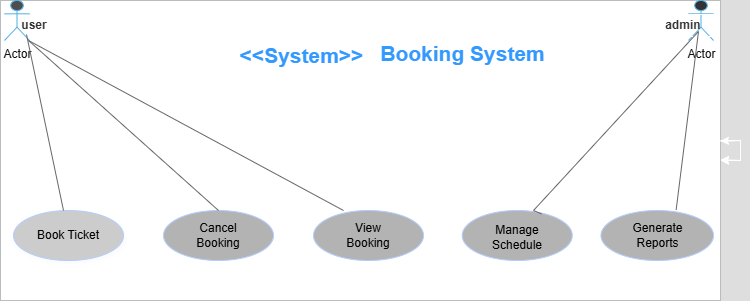

The diagram above was exported from draw.io. Its source (the exported page's mxGraphModel, read from the mxfile embedded in the PNG):
<mxGraphModel dx="786" dy="417" grid="0" gridSize="10" guides="1" tooltips="1" connect="1" arrows="1" fold="1" page="0" pageScale="1" pageWidth="850" pageHeight="1100" math="0" shadow="0">
  <root>
    <mxCell id="0" />
    <mxCell id="1" parent="0" />
    <mxCell id="d20R9WpSvH_M0veIK-QO-3" style="edgeStyle=orthogonalEdgeStyle;rounded=0;orthogonalLoop=1;jettySize=auto;html=1;exitX=0.5;exitY=1;exitDx=0;exitDy=0;" edge="1" parent="1">
      <mxGeometry relative="1" as="geometry">
        <mxPoint x="410" y="300" as="targetPoint" />
        <mxPoint x="395" y="220" as="sourcePoint" />
      </mxGeometry>
    </mxCell>
    <mxCell id="d20R9WpSvH_M0veIK-QO-2" value="&lt;&lt;System&gt;&gt; Booking System" style="rounded=0;whiteSpace=wrap;html=1;fillColor=light-dark(#EEEEEE,#FFFFFF);strokeColor=#36393d;labelBackgroundColor=light-dark(#FFFFFF,#FFFFFF);" vertex="1" parent="1">
      <mxGeometry x="37" y="20" width="720" height="300" as="geometry" />
    </mxCell>
    <mxCell id="d20R9WpSvH_M0veIK-QO-8" value="Actor" style="shape=umlActor;verticalLabelPosition=bottom;verticalAlign=top;html=1;fillColor=light-dark(#1BA1E2,#4D4D4D);fontColor=#ffffff;strokeColor=#006EAF;" vertex="1" parent="1">
      <mxGeometry x="41" y="20" width="25" height="40" as="geometry" />
    </mxCell>
    <mxCell id="d20R9WpSvH_M0veIK-QO-63" style="edgeStyle=orthogonalEdgeStyle;rounded=0;orthogonalLoop=1;jettySize=auto;html=1;" edge="1" parent="1" source="d20R9WpSvH_M0veIK-QO-2" target="d20R9WpSvH_M0veIK-QO-2">
      <mxGeometry relative="1" as="geometry" />
    </mxCell>
    <mxCell id="d20R9WpSvH_M0veIK-QO-11" value="Actor" style="shape=umlActor;verticalLabelPosition=bottom;verticalAlign=top;html=1;outlineConnect=0;fillColor=light-dark(#1BA1E2,#333333);fontColor=#ffffff;strokeColor=#006EAF;" vertex="1" parent="1">
      <mxGeometry x="725" y="20" width="25" height="40" as="geometry" />
    </mxCell>
    <mxCell id="d20R9WpSvH_M0veIK-QO-17" value="&lt;font style=&quot;color: light-dark(rgb(0, 0, 0), rgb(51, 51, 51));&quot;&gt;&lt;b style=&quot;&quot;&gt;admin&lt;/b&gt;&lt;/font&gt;" style="text;strokeColor=light-dark(transparent,#FFFFFF);align=center;fillColor=none;html=1;verticalAlign=middle;whiteSpace=wrap;rounded=0;" vertex="1" parent="1">
      <mxGeometry x="690" y="34" width="60" height="22" as="geometry" />
    </mxCell>
    <mxCell id="d20R9WpSvH_M0veIK-QO-19" value="" style="ellipse;whiteSpace=wrap;html=1;shadow=1;fillColor=light-dark(#0050EF,#CCCCCC);fontColor=#ffffff;strokeColor=#001DBC;" vertex="1" parent="1">
      <mxGeometry x="50" y="230" width="110" height="50" as="geometry" />
    </mxCell>
    <mxCell id="d20R9WpSvH_M0veIK-QO-22" value="" style="ellipse;whiteSpace=wrap;html=1;fillColor=light-dark(#0050EF,#B3B3B3);fontColor=#ffffff;strokeColor=#001DBC;" vertex="1" parent="1">
      <mxGeometry x="498.75" y="230" width="110" height="50" as="geometry" />
    </mxCell>
    <mxCell id="d20R9WpSvH_M0veIK-QO-23" value="" style="ellipse;whiteSpace=wrap;html=1;fillColor=light-dark(#0050EF,#B3B3B3);fontColor=#ffffff;strokeColor=#001DBC;" vertex="1" parent="1">
      <mxGeometry x="637.5" y="230" width="112.5" height="50" as="geometry" />
    </mxCell>
    <mxCell id="d20R9WpSvH_M0veIK-QO-24" value="" style="ellipse;whiteSpace=wrap;html=1;fillColor=light-dark(#0050EF,#B3B3B3);fontColor=#ffffff;strokeColor=#001DBC;" vertex="1" parent="1">
      <mxGeometry x="200" y="230" width="110" height="50" as="geometry" />
    </mxCell>
    <mxCell id="d20R9WpSvH_M0veIK-QO-66" value="" style="edgeStyle=orthogonalEdgeStyle;rounded=0;orthogonalLoop=1;jettySize=auto;html=1;" edge="1" parent="1" source="d20R9WpSvH_M0veIK-QO-25" target="d20R9WpSvH_M0veIK-QO-41">
      <mxGeometry relative="1" as="geometry" />
    </mxCell>
    <mxCell id="d20R9WpSvH_M0veIK-QO-25" value="" style="ellipse;whiteSpace=wrap;html=1;fillColor=light-dark(#0050EF,#B3B3B3);fontColor=#ffffff;strokeColor=#001DBC;" vertex="1" parent="1">
      <mxGeometry x="350" y="230" width="110" height="50" as="geometry" />
    </mxCell>
    <mxCell id="d20R9WpSvH_M0veIK-QO-26" value="&lt;font style=&quot;color: light-dark(rgb(0, 0, 0), rgb(0, 0, 0));&quot;&gt;Book Ticket&lt;/font&gt;" style="text;strokeColor=none;align=center;fillColor=none;html=1;verticalAlign=middle;whiteSpace=wrap;rounded=0;" vertex="1" parent="1">
      <mxGeometry x="70" y="250" width="70" height="10" as="geometry" />
    </mxCell>
    <mxCell id="d20R9WpSvH_M0veIK-QO-27" value="&lt;font style=&quot;color: light-dark(rgb(0, 0, 0), rgb(0, 0, 0));&quot;&gt;Cancel Booking&lt;/font&gt;" style="text;strokeColor=none;align=center;fillColor=none;html=1;verticalAlign=middle;whiteSpace=wrap;rounded=0;" vertex="1" parent="1">
      <mxGeometry x="225" y="240" width="60" height="30" as="geometry" />
    </mxCell>
    <mxCell id="d20R9WpSvH_M0veIK-QO-28" value="&lt;font style=&quot;color: light-dark(rgb(0, 0, 0), rgb(0, 0, 0));&quot;&gt;View Booking&lt;/font&gt;" style="text;strokeColor=none;align=center;fillColor=none;html=1;verticalAlign=middle;whiteSpace=wrap;rounded=0;" vertex="1" parent="1">
      <mxGeometry x="375" y="245" width="60" height="20" as="geometry" />
    </mxCell>
    <mxCell id="d20R9WpSvH_M0veIK-QO-29" value="&lt;font style=&quot;color: light-dark(rgb(0, 0, 0), rgb(0, 0, 0));&quot;&gt;Manage Schedule&lt;/font&gt;" style="text;align=center;html=1;verticalAlign=middle;whiteSpace=wrap;rounded=0;" vertex="1" parent="1">
      <mxGeometry x="523.75" y="242" width="60" height="30" as="geometry" />
    </mxCell>
    <mxCell id="d20R9WpSvH_M0veIK-QO-30" value="&lt;font style=&quot;color: light-dark(rgb(0, 0, 0), rgb(0, 0, 0));&quot;&gt;Generate Reports&lt;/font&gt;" style="text;strokeColor=none;align=center;fillColor=none;html=1;verticalAlign=middle;whiteSpace=wrap;rounded=0;" vertex="1" parent="1">
      <mxGeometry x="662.5" y="245" width="62.5" height="20" as="geometry" />
    </mxCell>
    <mxCell id="d20R9WpSvH_M0veIK-QO-34" value="" style="endArrow=classic;html=1;rounded=0;" edge="1" parent="1" source="d20R9WpSvH_M0veIK-QO-2" target="d20R9WpSvH_M0veIK-QO-2">
      <mxGeometry width="50" height="50" relative="1" as="geometry">
        <mxPoint x="380" y="260" as="sourcePoint" />
        <mxPoint x="430" y="210" as="targetPoint" />
      </mxGeometry>
    </mxCell>
    <mxCell id="d20R9WpSvH_M0veIK-QO-36" value="" style="endArrow=classic;startArrow=classic;html=1;rounded=0;" edge="1" parent="1" source="d20R9WpSvH_M0veIK-QO-2" target="d20R9WpSvH_M0veIK-QO-2">
      <mxGeometry width="50" height="50" relative="1" as="geometry">
        <mxPoint x="380" y="260" as="sourcePoint" />
        <mxPoint x="430" y="210" as="targetPoint" />
      </mxGeometry>
    </mxCell>
    <mxCell id="d20R9WpSvH_M0veIK-QO-41" value="&lt;div style=&quot;line-height: 140%;&quot;&gt;&lt;b&gt;&lt;font style=&quot;color: light-dark(rgb(0, 0, 0), rgb(51, 153, 255));&quot;&gt;&lt;font style=&quot;font-size: 21px;&quot;&gt;Booking &lt;/font&gt;&lt;font style=&quot;font-size: 21px;&quot;&gt;System&lt;/font&gt;&lt;/font&gt;&lt;/b&gt;&lt;/div&gt;" style="text;strokeColor=light-dark(transparent,#FFFFFF);align=center;fillColor=none;html=1;verticalAlign=middle;whiteSpace=wrap;rounded=0;" vertex="1" parent="1">
      <mxGeometry x="406" y="37" width="187" height="75" as="geometry" />
    </mxCell>
    <mxCell id="d20R9WpSvH_M0veIK-QO-48" value="" style="endArrow=none;html=1;rounded=0;exitX=0.668;exitY=-0.013;exitDx=0;exitDy=0;exitPerimeter=0;entryX=0.72;entryY=0.067;entryDx=0;entryDy=0;entryPerimeter=0;strokeColor=light-dark(#000000,#666666);" edge="1" parent="1" source="d20R9WpSvH_M0veIK-QO-23" target="d20R9WpSvH_M0veIK-QO-22">
      <mxGeometry width="50" height="50" relative="1" as="geometry">
        <mxPoint x="587.5" y="195" as="sourcePoint" />
        <mxPoint x="650" y="140" as="targetPoint" />
        <Array as="points">
          <mxPoint x="735" y="51" />
          <mxPoint x="570" y="230" />
        </Array>
      </mxGeometry>
    </mxCell>
    <mxCell id="d20R9WpSvH_M0veIK-QO-50" value="" style="endArrow=none;html=1;rounded=0;exitX=0.5;exitY=0;exitDx=0;exitDy=0;strokeColor=light-dark(#000000,#666666);" edge="1" parent="1" source="d20R9WpSvH_M0veIK-QO-24">
      <mxGeometry width="50" height="50" relative="1" as="geometry">
        <mxPoint x="380" y="260" as="sourcePoint" />
        <mxPoint x="380" y="230" as="targetPoint" />
        <Array as="points">
          <mxPoint x="65" y="60" />
        </Array>
      </mxGeometry>
    </mxCell>
    <mxCell id="d20R9WpSvH_M0veIK-QO-51" value="" style="endArrow=none;html=1;rounded=0;strokeColor=light-dark(#000000,#666666);" edge="1" parent="1">
      <mxGeometry width="50" height="50" relative="1" as="geometry">
        <mxPoint x="100" y="230" as="sourcePoint" />
        <mxPoint x="63" y="54" as="targetPoint" />
      </mxGeometry>
    </mxCell>
    <mxCell id="d20R9WpSvH_M0veIK-QO-54" value="&lt;font style=&quot;font-size: 21px; color: light-dark(rgb(0, 0, 0), rgb(51, 153, 255));&quot;&gt;&lt;b style=&quot;&quot;&gt;&amp;lt;&amp;lt;System&amp;gt;&amp;gt;&lt;/b&gt;&lt;/font&gt;" style="text;strokeColor=none;align=center;fillColor=none;html=1;verticalAlign=middle;whiteSpace=wrap;rounded=0;" vertex="1" parent="1">
      <mxGeometry x="267" y="56" width="143" height="37" as="geometry" />
    </mxCell>
    <mxCell id="d20R9WpSvH_M0veIK-QO-16" value="&lt;font style=&quot;color: light-dark(rgb(0, 0, 0), rgb(51, 51, 51));&quot;&gt;&lt;b&gt;user&lt;/b&gt;&lt;/font&gt;" style="text;strokeColor=none;align=center;fillColor=none;html=1;verticalAlign=middle;whiteSpace=wrap;rounded=0;" vertex="1" parent="1">
      <mxGeometry x="41" y="30" width="60" height="30" as="geometry" />
    </mxCell>
  </root>
</mxGraphModel>